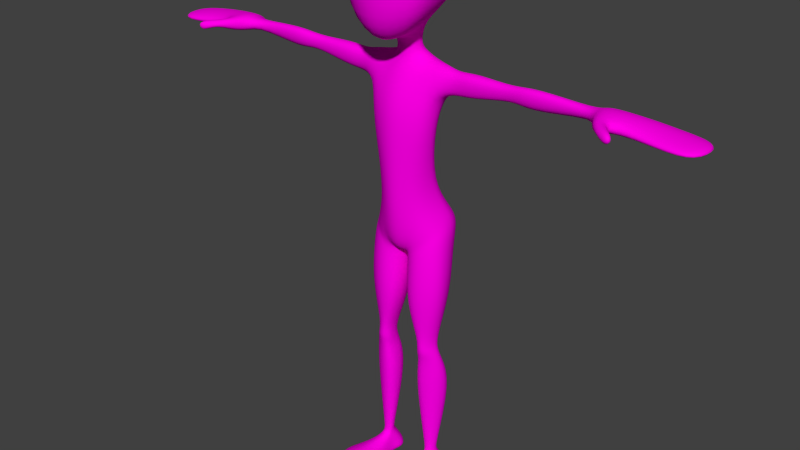 # Source: walkingCycle.blend  (saved by Blender 2.62.0; exported with 4.5.12 LTS)
import bpy
from mathutils import Matrix  # noqa: F401  (used for matrix-valued properties, if any)

bpy.ops.wm.read_factory_settings(use_empty=True)
scene = bpy.context.scene
scene.name = 'Scene'

# ---- collections
col_collection_1 = bpy.data.collections.new('Collection 1'); scene.collection.children.link(col_collection_1)
col_collection_11 = bpy.data.collections.new('Collection 11'); scene.collection.children.link(col_collection_11)

# ---- materials (node trees are filled in below, after node groups)
mat_material = bpy.data.materials.new('Material')
mat_material.alpha_threshold = 0.0
mat_material.use_transparent_shadow = False
mat_material.diffuse_color = (1.0, 0.0, 0.8, 1.0)
mat_material.roughness = 0.5
mat_material.line_color = (0.0, 0.0, 0.0, 1.0)

# ---- material node trees

# ---- world
world_world = bpy.data.worlds.new('World'); scene.world = world_world
world_world.color = (0.05088, 0.05088, 0.05088)
world_world.use_sun_shadow = False
world_world.sun_shadow_jitter_overblur = 0.0
world_world.cycles.sampling_method = 'MANUAL'
world_world.cycles.sample_map_resolution = 256

# ---- meshes
me_mesh = bpy.data.meshes.new('Mesh')
me_mesh.from_pydata([(0.2423, 0.185, 6.316), (0.2092, -0.4089, 5.966), (0.0, -0.5832, 5.855), (0.0, 0.2675, 6.283), (0.681, 0.3108, 7.171), (0.4229, -0.5251, 7.339), (0.0, -0.6997, 7.367), (0.0, 0.5334, 7.185), (0.399, -0.6562, 6.919), (0.6108, 0.329, 6.92), (0.0, -0.8139, 6.951), (0.0, 0.6202, 6.766), (0.4839, -0.6238, 6.21), (0.4821, 0.2857, 6.564), (0.0, -0.848, 6.169), (0.0, 0.5115, 6.469), (0.1708, -0.1352, 6.012), (0.0, -0.2121, 5.967), (0.5589, -0.2421, 7.375), (0.0, -0.2493, 7.522), (0.6689, -0.3719, 6.936), (0.578, -0.3807, 6.323), (0.1868, 0.06558, 6.121), (0.0, 0.1378, 6.143), (0.5589, 0.09215, 7.336), (0.0, 0.1345, 7.472), (0.6444, 0.1113, 6.973), (0.5726, 0.1148, 6.408), (0.0, 0.08299, 5.822), (0.1308, 0.02738, 5.785), (0.0, -0.1762, 5.689), (0.1271, -0.09257, 5.739), (0.0, 0.1923, 5.689), (0.222, 0.1071, 5.703), (0.2335, -0.1358, 5.647), (0.0, -0.2194, 5.596), (0.2104, -0.3117, 5.295), (0.0, -0.3578, 5.309), (0.2081, -0.3885, 4.915), (0.0, -0.4473, 4.922), (0.2998, 0.2689, 5.503), (0.0, 0.2814, 5.491), (0.4127, -0.2114, 5.321), (0.3798, -0.2854, 4.938), (0.5193, -0.1277, 5.637), (0.5019, 0.08681, 5.675), (0.4574, 0.1711, 5.353), (0.4389, -0.09395, 4.96), (0.4739, 0.004382, 5.261), (0.2929, 0.05703, 4.974), (0.1133, 0.1435, 5.014), (0.0, 0.1731, 5.033), (0.1632, -0.3264, 4.059), (0.0, -0.4122, 4.036), (0.2541, -0.1968, 4.081), (0.3117, -0.0119, 4.132), (0.2707, 0.09163, 4.147), (0.06826, 0.1642, 4.16), (0.0, 0.1761, 4.16), (0.2153, -0.2846, 3.52), (0.0, -0.356, 3.475), (0.4095, -0.1563, 3.603), (0.4563, 0.1395, 3.744), (0.4053, 0.2874, 3.764), (0.1075, -0.2253, 3.292), (0.0, -0.2744, 3.308), (0.0, -0.09831, 3.216), (0.03433, -0.06299, 3.213), (0.0, 0.06926, 3.256), (0.03344, 0.08149, 3.203), (0.0, 0.2683, 3.258), (0.1444, 0.5079, 3.701), (0.0, 0.4052, 3.702), (0.0, 0.3592, 3.435), (0.289, -0.2612, 3.288), (0.4939, -0.1184, 3.397), (0.5432, 0.08649, 3.392), (0.09786, -0.2098, 3.159), (0.0341, -0.06611, 3.143), (0.05217, 0.06859, 3.146), (0.4336, 0.2967, 3.235), (0.2492, -0.2461, 3.35), (0.4469, -0.1224, 3.53), (0.5024, 0.103, 3.58), (0.4725, 0.3312, 3.595), (0.2642, 0.5829, 3.558), (0.09395, -0.2138, 3.233), (0.03786, -0.06349, 3.183), (0.0515, 0.06131, 3.18), (0.1193, 0.2333, 3.158), (0.3218, 0.3549, 3.184), (0.0158, 0.268, 3.226), (0.04399, 0.3926, 3.295), (0.1109, 0.2398, 3.203), (0.1899, 0.3692, 3.27), (0.2304, 0.3718, 3.148), (0.2907, -0.3208, 2.673), (0.5841, -0.1364, 2.737), (0.5293, 0.1079, 2.684), (0.08823, -0.2482, 2.583), (0.054, -0.1039, 2.544), (0.08124, 0.09081, 2.565), (0.4098, 0.2999, 2.627), (0.3514, 0.3029, 2.595), (0.2017, 0.306, 2.557), (0.2684, 0.3039, 2.576), (0.3674, -0.07603, 0.4101), (0.4007, -0.05301, 0.4038), (0.4411, 0.01094, 0.4403), (0.315, -0.07461, 0.4175), (0.2717, -0.04071, 0.4087), (0.2785, 0.01982, 0.4338), (0.3964, 0.06614, 0.4454), (0.3763, 0.06638, 0.4402), (0.3294, 0.06437, 0.4333), (0.3549, 0.06599, 0.4374), (0.3744, -0.06203, 0.3047), (0.3978, -0.04202, 0.3032), (0.4283, 0.01715, 0.3442), (0.3275, -0.06763, 0.3093), (0.2862, -0.04885, 0.3055), (0.2856, 0.002683, 0.3326), (0.3831, 0.05846, 0.3511), (0.3657, 0.06466, 0.3568), (0.3263, 0.04816, 0.3368), (0.3476, 0.06488, 0.3527), (0.4038, -0.2, 0.2678), (0.4819, -0.1849, 0.2041), (0.3301, -0.2095, 0.2728), (0.2651, -0.1799, 0.2004), (0.4479, -0.4898, 0.2571), (0.5866, -0.4425, 0.2142), (0.3639, -0.5024, 0.2594), (0.2357, -0.4998, 0.2115), (0.5664, -0.7937, 0.133), (0.4305, -0.98, 0.146), (0.3516, -0.9827, 0.1451), (0.2416, -0.9595, 0.1268), (0.4746, -0.6678, 0.3085), (0.6798, -0.5813, 0.186), (0.3803, -0.6834, 0.308), (0.1786, -0.6418, 0.1972), (0.4932, -0.05636, 0.1007), (0.5039, 0.1353, 0.112), (0.2066, 0.1199, 0.1025), (0.2488, -0.0394, 0.1067), (0.366, 0.207, 0.1362), (0.4129, 0.206, 0.1378), (0.2854, 0.2033, 0.1256), (0.3286, 0.208, 0.1322), (0.5292, -0.1804, 0.1074), (0.622, -0.3785, 0.0913), (0.2452, -0.1583, 0.1037), (0.1907, -0.44, 0.07812), (0.6426, -0.8305, 0.04974), (0.4761, -1.033, 0.06288), (0.3289, -1.047, 0.06266), (0.1931, -1.012, 0.04915), (0.7148, -0.5765, 0.04803), (0.1194, -0.6144, 0.0525), (0.4562, 0.03732, -0.0001838), (0.492, 0.1621, -0.0001838), (0.1758, 0.1181, -0.0001838), (0.214, 0.006542, -0.0001838), (0.3592, 0.2484, -0.0005893), (0.4004, 0.234, -0.0001838), (0.2821, 0.2125, -0.0001838), (0.3202, 0.2494, -0.0005893), (0.513, -0.1253, -0.0001838), (0.6004, -0.321, -0.0001838), (0.2339, -0.1462, -0.0001838), (0.1774, -0.3622, -0.0001838), (0.5969, -0.8677, -0.002277), (0.5273, -0.9141, 0.001909), (0.3942, -0.9355, -0.0001838), (0.1889, -0.9199, -0.0001838), (0.6877, -0.5166, -0.0001838), (0.1209, -0.5783, -0.0001838), (0.3681, -0.1671, 1.433), (0.5256, -0.05611, 1.416), (0.5731, 0.1305, 1.412), (0.2108, -0.1765, 1.422), (0.1379, -0.04166, 1.379), (0.169, 0.1436, 1.41), (0.4577, 0.2725, 1.403), (0.3871, 0.2626, 1.33), (0.2904, 0.2689, 1.404), (0.3131, 0.2629, 1.315), (0.3457, -0.2241, 1.926), (0.4326, -0.1206, 1.922), (0.4604, 0.008403, 1.914), (0.2434, -0.1985, 1.914), (0.2028, -0.1215, 1.907), (0.2261, 0.001891, 1.904), (0.3622, 0.06649, 1.924), (0.3478, 0.07496, 1.922), (0.2757, 0.07396, 1.914), (0.3083, 0.07528, 1.913), (0.3209, -0.1867, 2.084), (0.3951, -0.1195, 2.078), (0.4348, 0.005354, 2.075), (0.2613, -0.1881, 2.074), (0.2238, -0.09876, 2.061), (0.2368, 0.01777, 2.054), (0.3558, 0.05517, 2.062), (0.3395, 0.06248, 2.061), (0.2652, 0.05898, 2.053), (0.3076, 0.06279, 2.054), (0.346, -0.1625, 1.788), (0.4707, -0.08816, 1.796), (0.504, 0.0361, 1.791), (0.2548, -0.1648, 1.794), (0.2142, -0.06663, 1.769), (0.2208, 0.06001, 1.779), (0.3671, 0.1034, 1.799), (0.3523, 0.1099, 1.799), (0.2807, 0.1035, 1.797), (0.3128, 0.1101, 1.791), (2.399, -0.07585, 5.596), (2.414, -0.02542, 5.615), (2.399, -0.07073, 5.498), (2.397, 0.04411, 5.563), (2.402, 0.02384, 5.505), (1.631, -0.1728, 5.654), (1.663, -0.05927, 5.705), (1.582, -0.1505, 5.431), (1.71, 0.1469, 5.548), (1.637, -0.01315, 5.359), (0.8797, -0.1536, 5.652), (0.8835, 0.1161, 5.64), (0.8918, -0.1113, 5.354), (0.9004, 0.06922, 5.394), (0.9021, -0.02216, 5.342), (1.419, -0.08018, 5.588), (1.438, -0.02261, 5.625), (1.421, -0.09469, 5.527), (1.39, 0.07421, 5.537), (1.453, -0.07427, 5.447), (0.6683, -0.1118, 5.604), (0.6687, 0.08164, 5.607), (0.6643, -0.1024, 5.365), (0.669, 0.06687, 5.393), (0.6677, -0.01857, 5.335), (2.501, -0.3241, 5.664), (2.504, -0.3362, 5.479), (3.578, -0.3194, 5.527), (3.587, -0.3599, 5.433), (3.537, 0.2886, 5.495), (3.542, 0.318, 5.412), (2.489, 0.2202, 5.547), (2.506, 0.1686, 5.444), (3.697, -0.007701, 5.434), (3.689, 0.01077, 5.525), (2.515, -0.04129, 5.47), (2.466, 0.001545, 5.679), (2.688, -0.2766, 5.476), (2.639, -0.2849, 5.658), (2.733, 0.2661, 5.522), (2.809, 0.02596, 5.461), (2.684, 0.01616, 5.673), (2.743, 0.2534, 5.432), (3.056, -0.2782, 5.456), (3.05, -0.2511, 5.564), (3.023, 0.2619, 5.512), (3.124, 0.01304, 5.453), (3.094, 0.07204, 5.628), (3.031, 0.2642, 5.428), (2.739, -0.4423, 5.646), (2.764, -0.4292, 5.584), (2.651, -0.5502, 5.589), (2.65, -0.5, 5.641), (2.871, -0.6694, 5.631), (2.816, -0.6356, 5.482), (2.897, -0.5533, 5.477), (2.934, -0.6078, 5.645)], [], [(8, 5, 6, 10), (4, 9, 11, 7), (1, 12, 14, 2), (12, 8, 10, 14), (9, 13, 15, 11), (13, 0, 3, 15), (16, 1, 2, 17), (19, 6, 5, 18), (18, 5, 8, 20), (21, 12, 1, 16), (20, 8, 12, 21), (0, 22, 23, 3), (7, 25, 24, 4), (25, 19, 18, 24), (4, 24, 26, 9), (24, 18, 20, 26), (22, 0, 13, 27), (27, 21, 16, 22), (9, 26, 27, 13), (26, 20, 21, 27), (23, 22, 29, 28), (22, 16, 31, 29), (16, 17, 30, 31), (28, 29, 33, 32), (29, 31, 34, 33), (31, 30, 35, 34), (34, 35, 37, 36), (36, 37, 39, 38), (32, 33, 40, 41), (36, 38, 43, 42), (34, 44, 45, 33), (34, 36, 42, 44), (33, 45, 46, 40), (42, 43, 47, 48), (46, 48, 47, 49), (40, 46, 49, 50), (40, 50, 51, 41), (38, 39, 53, 52), (43, 38, 52, 54), (47, 43, 54, 55), (49, 47, 55, 56), (50, 49, 56, 57), (51, 50, 57, 58), (52, 53, 60, 59), (54, 52, 59, 61), (55, 54, 61, 62), (56, 55, 62, 63), (57, 56, 63, 71), (58, 57, 71, 72), (59, 60, 65, 64), (64, 65, 66, 67), (67, 66, 68, 69), (72, 71, 92, 73), (59, 81, 82, 61), (81, 74, 75, 82), (61, 82, 83, 62), (82, 75, 76, 83), (62, 83, 84, 63), (63, 84, 85, 71), (64, 86, 81, 59), (86, 77, 74, 81), (67, 87, 86, 64), (87, 78, 77, 86), (69, 88, 87, 67), (88, 79, 78, 87), (76, 80, 84, 83), (90, 85, 84, 80), (69, 68, 70, 91), (92, 91, 70, 73), (79, 88, 93, 89), (71, 85, 94, 92), (91, 93, 88, 69), (91, 92, 94, 93), (85, 90, 95, 94), (89, 93, 94, 95), (75, 74, 96, 97), (76, 75, 97, 98), (74, 77, 99, 96), (77, 78, 100, 99), (78, 79, 101, 100), (90, 80, 102, 103), (80, 76, 98, 102), (79, 89, 104, 101), (95, 90, 103, 105), (89, 95, 105, 104), (107, 106, 116, 117), (108, 107, 117, 118), (106, 109, 119, 116), (109, 110, 120, 119), (110, 111, 121, 120), (113, 112, 122, 123), (112, 108, 118, 122), (111, 114, 124, 121), (115, 113, 123, 125), (114, 115, 125, 124), (117, 116, 126, 127), (116, 119, 128, 126), (119, 120, 129, 128), (127, 126, 130, 131), (126, 128, 132, 130), (128, 129, 133, 132), (130, 138, 139, 131), (138, 135, 134, 139), (132, 140, 138, 130), (140, 136, 135, 138), (133, 141, 140, 132), (141, 137, 136, 140), (118, 117, 142, 143), (120, 121, 144, 145), (123, 122, 147, 146), (122, 118, 143, 147), (121, 124, 148, 144), (125, 123, 146, 149), (124, 125, 149, 148), (127, 131, 151, 150), (133, 129, 152, 153), (134, 135, 155, 154), (135, 136, 156, 155), (136, 137, 157, 156), (131, 139, 158, 151), (139, 134, 154, 158), (141, 133, 153, 159), (137, 141, 159, 157), (117, 127, 150, 142), (120, 145, 152, 129), (143, 142, 160, 161), (145, 144, 162, 163), (146, 147, 165, 164), (147, 143, 161, 165), (144, 148, 166, 162), (149, 146, 164, 167), (148, 149, 167, 166), (150, 151, 169, 168), (153, 152, 170, 171), (154, 155, 173, 172), (155, 156, 174, 173), (156, 157, 175, 174), (151, 158, 176, 169), (158, 154, 172, 176), (159, 153, 171, 177), (157, 159, 177, 175), (142, 150, 168, 160), (152, 145, 163, 170), (172, 175, 177, 176), (169, 176, 177, 171), (168, 169, 171, 170), (160, 168, 170, 163), (160, 163, 162, 161), (161, 162, 166, 165), (164, 165, 166, 167), (172, 173, 174, 175), (178, 106, 107, 179), (179, 107, 108, 180), (181, 109, 106, 178), (182, 110, 109, 181), (183, 111, 110, 182), (184, 112, 113, 185), (180, 108, 112, 184), (186, 114, 111, 183), (185, 113, 115, 187), (187, 115, 114, 186), (96, 198, 199, 97), (198, 188, 189, 199), (97, 199, 200, 98), (199, 189, 190, 200), (99, 201, 198, 96), (201, 191, 188, 198), (100, 202, 201, 99), (202, 192, 191, 201), (101, 203, 202, 100), (203, 193, 192, 202), (102, 204, 205, 103), (204, 194, 195, 205), (98, 200, 204, 102), (200, 190, 194, 204), (104, 206, 203, 101), (206, 196, 193, 203), (103, 205, 207, 105), (205, 195, 197, 207), (105, 207, 206, 104), (207, 197, 196, 206), (188, 208, 209, 189), (208, 178, 179, 209), (189, 209, 210, 190), (209, 179, 180, 210), (191, 211, 208, 188), (211, 181, 178, 208), (192, 212, 211, 191), (212, 182, 181, 211), (193, 213, 212, 192), (213, 183, 182, 212), (194, 214, 215, 195), (214, 184, 185, 215), (190, 210, 214, 194), (210, 180, 184, 214), (196, 216, 213, 193), (216, 186, 183, 213), (195, 215, 217, 197), (215, 185, 187, 217), (197, 217, 216, 196), (217, 187, 186, 216), (223, 218, 219, 224), (225, 220, 218, 223), (224, 219, 221, 226), (227, 222, 220, 225), (226, 221, 222, 227), (228, 233, 234, 229), (233, 223, 224, 234), (230, 235, 233, 228), (235, 225, 223, 233), (229, 234, 236, 231), (234, 224, 226, 236), (232, 237, 235, 230), (237, 227, 225, 235), (231, 236, 237, 232), (236, 226, 227, 237), (44, 238, 239, 45), (238, 228, 229, 239), (42, 240, 238, 44), (240, 230, 228, 238), (45, 239, 241, 46), (239, 229, 231, 241), (48, 242, 240, 42), (242, 232, 230, 240), (46, 241, 242, 48), (241, 231, 232, 242), (218, 220, 244, 243), (222, 221, 249, 250), (246, 251, 252, 245), (251, 248, 247, 252), (220, 222, 250, 253), (220, 253, 244), (218, 243, 254, 219), (219, 254, 249, 221), (260, 250, 249, 257), (253, 258, 255, 244), (250, 260, 258, 253), (259, 254, 243, 256), (257, 249, 254, 259), (255, 261, 262, 256), (261, 246, 245, 262), (248, 266, 263, 247), (266, 260, 257, 263), (258, 264, 261, 255), (264, 251, 246, 261), (260, 266, 264, 258), (266, 248, 251, 264), (252, 265, 262, 245), (265, 259, 256, 262), (247, 263, 265, 252), (263, 257, 259, 265), (255, 256, 267, 268), (256, 243, 270, 267), (244, 255, 268, 269), (243, 244, 269, 270), (270, 269, 272, 271), (269, 268, 273, 272), (267, 270, 271, 274), (268, 267, 274, 273), (272, 273, 274, 271)])
me_mesh.polygons.foreach_set('use_smooth', [True] * 260)
me_mesh.materials.append(mat_material)
me_mesh.use_remesh_preserve_volume = False
me_mesh.use_remesh_preserve_attributes = False
me_mesh.use_mirror_vertex_groups = False
me_mesh.update()
arm_armature = bpy.data.armatures.new('Armature')  # bones are not reproduced

# ---- objects
ob_mesh = bpy.data.objects.new('Mesh', me_mesh)
ob_armature = bpy.data.objects.new('Armature', arm_armature)

# ---- transforms, parenting, visibility, modifiers, constraints
ob_mesh.parent = ob_armature
ob_mesh.matrix_parent_inverse = Matrix(((1.0, 0.0, 0.0, -0.0), (0.0, 1.0, 0.0, -0.0), (0.0, 0.0, 1.0, -3.501), (0.0, 0.0, 0.0, 1.0)))
ob_mesh.location = (0.0, 0.0, 0.0)
ob_mesh.empty_display_type = 'ARROWS'
ob_mesh.display_type = 'SOLID'
ob_mesh.lineart.crease_threshold = 0.0
_vg = ob_mesh.vertex_groups.new(name='Hip')
for _i, _w in zip([43, 47, 49, 50, 51, 52, 53, 54, 55, 56, 57, 58, 59, 60, 61, 62, 63, 64, 65, 66, 67, 68, 69, 70, 71, 72, 73, 81, 82, 83, 84, 85, 86, 87, 88, 89, 90, 91, 92, 93, 94, 95], [0.008975, 0.0208, 0.02245, 0.01223, 0.02012, 0.4813, 0.4758, 0.4718, 0.4644, 0.4687, 0.4743, 0.4697, 0.1301, 0.2819, 0.1103, 0.1776, 0.379, 0.09873, 0.1749, 0.09225, 0.06546, 0.07837, 0.06886, 0.3097, 0.435, 0.4621, 0.4207, 0.04674, 0.02656, 0.05267, 0.1055, 0.1582, 0.05807, 0.04511, 0.04514, 0.001711, 0.007038, 0.2669, 0.3704, 0.126, 0.1552, 0.01517]): _vg.add([_i], _w, 'REPLACE')
_vg = ob_mesh.vertex_groups.new(name='Hip_Controller')
for _i, _w in zip([43, 47, 49, 50, 51, 52, 53, 54, 55, 56, 57, 58, 59, 60, 61, 62, 63, 64, 65, 66, 67, 68, 69, 70, 71, 72, 73, 81, 82, 83, 84, 85, 86, 87, 88, 89, 90, 91, 92, 93, 94, 95], [0.008975, 0.0208, 0.02245, 0.01223, 0.02012, 0.4813, 0.4758, 0.4718, 0.4644, 0.4687, 0.4743, 0.4697, 0.1301, 0.2819, 0.1103, 0.1776, 0.379, 0.09873, 0.1749, 0.09225, 0.06546, 0.07837, 0.06886, 0.3097, 0.435, 0.4621, 0.4207, 0.04674, 0.02656, 0.05267, 0.1055, 0.1582, 0.05807, 0.04511, 0.04514, 0.001711, 0.007038, 0.2669, 0.3704, 0.126, 0.1552, 0.01517]): _vg.add([_i], _w, 'REPLACE')
_vg = ob_mesh.vertex_groups.new(name='Spine')
for _i, _w in zip([36, 37, 38, 39, 43, 47, 49], [0.05782, 0.08849, 0.7452, 0.8407, 0.2665, 0.103, 0.04083]): _vg.add([_i], _w, 'REPLACE')
_vg = ob_mesh.vertex_groups.new(name='Ribcage')
for _i, _w in zip([17, 30, 31, 32, 33, 34, 35, 36, 37, 38, 39, 40, 41, 42, 43, 46, 47, 48, 49, 50, 51, 55, 56, 57, 58], [0.03871, 0.1519, 0.009873, 0.08699, 0.007105, 0.08239, 0.5841, 0.7078, 0.7859, 0.1852, 0.1, 0.1183, 0.4934, 0.1964, 0.6096, 0.05781, 0.7167, 0.1556, 0.7723, 0.8126, 0.8117, 0.01012, 0.01661, 0.01404, 0.03416]): _vg.add([_i], _w, 'REPLACE')
_vg = ob_mesh.vertex_groups.new(name='Neck')
for _i, _w in zip([0, 1, 2, 3, 10, 12, 13, 14, 15, 16, 17, 21, 22, 23, 27, 28, 29, 30, 31, 32, 33, 34, 35, 37, 40, 41], [0.1047, 0.3145, 0.339, 0.1019, 0.02967, 0.1006, 0.03016, 0.1204, 0.04554, 0.7632, 0.7401, 0.1012, 0.2147, 0.2353, 0.04177, 0.8617, 0.8579, 0.7067, 0.8383, 0.6874, 0.1802, 0.09779, 0.1726, 0.03509, 0.04416, 0.1449]): _vg.add([_i], _w, 'REPLACE')
_vg = ob_mesh.vertex_groups.new(name='Head')
for _i, _w in zip([0, 1, 2, 3, 4, 5, 6, 7, 8, 9, 10, 11, 12, 13, 14, 15, 16, 17, 18, 19, 20, 21, 22, 23, 24, 25, 26, 27, 28, 29, 30], [0.892, 0.6708, 0.6293, 0.8943, 0.9918, 0.9911, 0.9906, 0.989, 0.976, 0.9866, 0.9685, 0.9754, 0.8945, 0.9687, 0.8711, 0.9528, 0.2203, 0.1843, 0.9943, 0.9985, 0.9792, 0.8955, 0.7792, 0.7545, 0.9946, 0.9965, 0.9878, 0.9568, 0.09511, 0.05452, 0.03647]): _vg.add([_i], _w, 'REPLACE')
_vg = ob_mesh.vertex_groups.new(name='Shoulder.L')
for _i, _w in zip([17, 28, 29, 30, 31, 32, 33, 34, 35, 36, 37, 40, 41, 42, 43, 44, 45, 46, 47, 48, 49, 50, 51, 238, 239, 240, 241, 242], [0.008321, 0.009467, 0.07784, 0.09114, 0.1127, 0.202, 0.7745, 0.8043, 0.2075, 0.1908, 0.07462, 0.814, 0.3413, 0.6706, 0.05153, 0.8907, 0.9164, 0.8375, 0.08565, 0.6614, 0.09553, 0.09117, 0.08372, 0.05671, 0.02561, 0.08879, 0.07388, 0.1011]): _vg.add([_i], _w, 'REPLACE')
_vg = ob_mesh.vertex_groups.new(name='Upperarm.L')
for _i, _w in zip([42, 44, 45, 46, 48, 223, 225, 228, 229, 230, 231, 232, 233, 234, 235, 236, 237, 238, 239, 240, 241, 242], [0.09634, 0.08538, 0.06716, 0.09306, 0.1479, 0.003465, 0.02475, 0.9978, 0.999, 0.9934, 0.9967, 0.9934, 0.9841, 0.9888, 0.9813, 0.9946, 0.9727, 0.9428, 0.9612, 0.8865, 0.9182, 0.8745]): _vg.add([_i], _w, 'REPLACE')
_vg = ob_mesh.vertex_groups.new(name='Forearm.L')
for _i, _w in zip([218, 219, 220, 221, 222, 223, 224, 225, 226, 227, 237, 249, 250], [0.9578, 0.9776, 0.9404, 0.9798, 0.9834, 0.9727, 0.9867, 0.9626, 0.9949, 0.9785, 0.02721, 0.03937, 0.03234]): _vg.add([_i], _w, 'REPLACE')
_vg = ob_mesh.vertex_groups.new(name='Hand.L')
for _i, _w in zip([245, 246, 247, 248, 249, 250, 252, 253, 254, 255, 256, 257, 258, 259, 260, 261, 262, 263, 264, 265, 266], [0.06887, 0.05756, 0.08726, 0.08114, 0.4793, 0.4824, 0.0404, 0.4779, 0.4814, 0.08339, 0.0542, 0.497, 0.4907, 0.4937, 0.4977, 0.4206, 0.451, 0.4598, 0.02263, 0.4981, 0.4132]): _vg.add([_i], _w, 'REPLACE')
_vg = ob_mesh.vertex_groups.new(name='Finger_B.L')
for _i, _w in zip([245, 246, 247, 248, 251, 252, 261, 262, 263, 264, 266], [0.857, 0.8806, 0.8255, 0.8377, 0.9948, 0.9099, 0.1302, 0.05083, 0.08092, 0.9263, 0.1833]): _vg.add([_i], _w, 'REPLACE')
_vg = ob_mesh.vertex_groups.new(name='Finger_A.L')
for _i, _w in zip([243, 244, 255, 256, 261, 262, 267, 268, 269, 270, 271, 272, 273, 274], [0.9332, 0.9541, 0.8254, 0.8872, 0.02855, 0.04711, 0.9954, 0.9966, 0.9979, 0.9962, 0.9996, 0.9991, 0.9989, 0.9995]): _vg.add([_i], _w, 'REPLACE')
_vg = ob_mesh.vertex_groups.new(name='Shoulder.R')
_vg = ob_mesh.vertex_groups.new(name='Upperarm.R')
_vg = ob_mesh.vertex_groups.new(name='Forearm.R')
_vg = ob_mesh.vertex_groups.new(name='Hand.R')
_vg = ob_mesh.vertex_groups.new(name='Finger_B.R')
_vg = ob_mesh.vertex_groups.new(name='Finger_A.R')
_vg = ob_mesh.vertex_groups.new(name='Thigh.L')
for _i, _w in zip([54, 55, 59, 60, 61, 62, 63, 64, 65, 66, 67, 68, 69, 70, 71, 72, 73, 74, 75, 76, 77, 78, 79, 80, 81, 82, 83, 84, 85, 86, 87, 88, 89, 90, 91, 92, 93, 94, 95, 96, 97, 98, 99, 100, 101, 102, 103, 104, 105, 188, 189, 190, 191, 192, 193, 194, 195, 196, 197, 198, 199, 200, 201, 202, 203, 204, 205, 206, 207], [0.01292, 0.01175, 0.7378, 0.4332, 0.7757, 0.6392, 0.2376, 0.8019, 0.6491, 0.8152, 0.8688, 0.8432, 0.8622, 0.3804, 0.1281, 0.07044, 0.1571, 0.9715, 0.9792, 0.9775, 0.9709, 0.9749, 0.9743, 0.9643, 0.9026, 0.9224, 0.8934, 0.7879, 0.683, 0.8834, 0.9047, 0.9047, 0.948, 0.9428, 0.466, 0.2587, 0.7479, 0.6893, 0.9346, 0.9963, 0.9976, 0.997, 0.9959, 0.9961, 0.9959, 0.9944, 0.9935, 0.9935, 0.9933, 0.06684, 0.04666, 0.07183, 0.07993, 0.07308, 0.08408, 0.09933, 0.1074, 0.104, 0.1032, 0.9611, 0.9729, 0.961, 0.9479, 0.9474, 0.945, 0.9497, 0.9432, 0.9366, 0.9371]): _vg.add([_i], _w, 'REPLACE')
_vg = ob_mesh.vertex_groups.new(name='Shin.L')
for _i, _w in zip([106, 107, 108, 109, 110, 111, 112, 113, 114, 115, 178, 179, 180, 181, 182, 183, 184, 185, 186, 187, 188, 189, 190, 191, 192, 193, 194, 195, 196, 197, 198, 199, 200, 201, 202, 203, 204, 205, 206, 207, 208, 209, 210, 211, 212, 213, 214, 215, 216, 217], [0.9828, 0.9823, 0.9904, 0.9817, 0.9793, 0.9878, 0.9922, 0.9849, 0.9883, 0.982, 0.9998, 0.9998, 0.9995, 0.9997, 0.9996, 0.9996, 0.9995, 0.9994, 0.9994, 0.9993, 0.9332, 0.9517, 0.9282, 0.9201, 0.9269, 0.9159, 0.9007, 0.8926, 0.896, 0.8967, 0.02768, 0.004183, 0.02779, 0.05206, 0.05254, 0.0549, 0.05019, 0.05664, 0.06326, 0.06273, 0.9965, 0.9963, 0.9925, 0.9944, 0.9949, 0.9914, 0.9899, 0.9905, 0.9894, 0.991]): _vg.add([_i], _w, 'REPLACE')
_vg = ob_mesh.vertex_groups.new(name='Thigh.R')
_vg = ob_mesh.vertex_groups.new(name='Shin.R')
_vg = ob_mesh.vertex_groups.new(name='Foot_Control.L')
for _i, _w in zip([117, 118, 120, 121, 122, 123, 124, 125, 127, 129, 142, 143, 144, 145, 146, 147, 148, 149, 150, 151, 152, 160, 161, 162, 163, 164, 165, 166, 167, 168, 169, 170, 171], [0.146, 0.7216, 0.1895, 0.7891, 0.1202, 0.05778, 0.7263, 0.1693, 0.05862, 0.0545, 0.7743, 0.923, 0.9418, 0.8009, 0.9119, 0.9079, 0.9412, 0.9263, 0.1783, 0.01258, 0.1877, 0.9268, 0.9608, 0.96, 0.8994, 0.9609, 0.9616, 0.9643, 0.9619, 0.274, 0.05564, 0.2632, 0.04298]): _vg.add([_i], _w, 'REPLACE')
_vg = ob_mesh.vertex_groups.new(name='Foot.L')
for _i, _w in zip([116, 117, 118, 119, 120, 121, 126, 127, 128, 129, 130, 131, 132, 133, 134, 138, 139, 140, 141, 142, 143, 144, 145, 150, 151, 152, 153, 154, 158, 159, 160, 162, 163, 168, 169, 170, 171, 172, 176, 177], [0.9912, 0.8342, 0.1064, 0.9611, 0.7994, 0.1359, 0.9888, 0.9175, 0.9968, 0.9346, 0.9023, 0.8196, 0.9356, 0.91, 0.0611, 0.1269, 0.2226, 0.08171, 0.09819, 0.212, 0.0304, 0.03063, 0.1916, 0.7811, 0.7725, 0.7865, 0.8369, 0.05256, 0.2111, 0.1047, 0.06754, 0.007961, 0.09524, 0.6919, 0.7949, 0.7096, 0.8296, 0.02602, 0.207, 0.1295]): _vg.add([_i], _w, 'REPLACE')
_vg = ob_mesh.vertex_groups.new(name='Ankle.L')
for _i, _w in zip([118, 121, 122, 123, 124, 125, 143, 146, 147, 148, 149], [0.1537, 0.05384, 0.8505, 0.9283, 0.2376, 0.8138, 0.0187, 0.07331, 0.07354, 0.03074, 0.05876]): _vg.add([_i], _w, 'REPLACE')
_vg = ob_mesh.vertex_groups.new(name='Toe.L')
for _i, _w in zip([130, 131, 132, 133, 134, 135, 136, 137, 138, 139, 140, 141, 150, 151, 153, 154, 155, 156, 157, 158, 159, 168, 169, 170, 171, 172, 173, 174, 175, 176, 177], [0.09495, 0.1667, 0.06363, 0.08766, 0.9376, 0.9878, 0.9974, 0.9881, 0.8722, 0.7729, 0.9181, 0.9017, 0.02864, 0.196, 0.1444, 0.9458, 0.9926, 0.9995, 0.9947, 0.7811, 0.8944, 0.01514, 0.1491, 0.002521, 0.1237, 0.9603, 0.985, 0.9969, 0.9869, 0.7821, 0.8647]): _vg.add([_i], _w, 'REPLACE')
_vg = ob_mesh.vertex_groups.new(name='Root')
_vg = ob_mesh.vertex_groups.new(name='Hand_IK.L')
for _i, _w in zip([245, 246, 247, 248, 249, 250, 252, 253, 254, 255, 256, 257, 258, 259, 260, 261, 262, 263, 264, 265, 266], [0.06887, 0.05756, 0.08726, 0.08114, 0.4793, 0.4824, 0.0404, 0.4779, 0.4814, 0.08339, 0.0542, 0.497, 0.4907, 0.4937, 0.4977, 0.4206, 0.451, 0.4598, 0.02263, 0.4981, 0.4132]): _vg.add([_i], _w, 'REPLACE')
_vg = ob_mesh.vertex_groups.new(name='Hand_IK.R')
_vg = ob_mesh.vertex_groups.new(name='Foot_Control.R')
_vg = ob_mesh.vertex_groups.new(name='Foot.R')
_vg = ob_mesh.vertex_groups.new(name='Ankle.R')
_vg = ob_mesh.vertex_groups.new(name='Toe.R')
_m = ob_mesh.modifiers.new('Mirror', 'MIRROR')
_m.use_clip = True
_m = ob_mesh.modifiers.new('Subsurf', 'SUBSURF')
_m.uv_smooth = 'PRESERVE_CORNERS'
_m.quality = 2
_m.show_only_control_edges = False
_m = ob_mesh.modifiers.new('Armature', 'ARMATURE')
_m.object = ob_armature
_m.use_bone_envelopes = True
ob_armature.location = (0.0, 0.0, 3.501)
ob_armature.empty_display_type = 'ARROWS'
ob_armature.display_type = 'WIRE'
ob_armature.show_in_front = True
ob_armature.lineart.crease_threshold = 0.0

# ---- collection membership
col_collection_1.objects.link(ob_mesh)
col_collection_11.objects.link(ob_armature)

# ---- scene / render settings (as saved in the file)
scene.frame_start = 1; scene.frame_end = 91; scene.frame_set(6)
scene.render.engine = 'BLENDER_EEVEE_NEXT'
scene.render.image_settings.file_format = 'JPEG'
scene.render.image_settings.color_mode = 'RGB'
scene.render.image_settings.quality = 80
scene.render.image_settings.compression = 80
scene.render.image_settings.exr_codec = 'NONE'
scene.render.resolution_percentage = 25
scene.render.pixel_aspect_x = 100.0
scene.render.pixel_aspect_y = 100.0
scene.render.dither_intensity = 0.0
scene.render.bake_margin = 2
scene.render.bake_bias = 0.0
scene.render.use_stamp_render_time = False
scene.render.stamp_font_size = 0
scene.cycles.use_denoising = False
scene.cycles.samples = 10
scene.cycles.sampling_pattern = 'TABULATED_SOBOL'
scene.cycles.light_sampling_threshold = 0.0
scene.cycles.use_adaptive_sampling = False
scene.cycles.use_light_tree = False
scene.cycles.blur_glossy = 0.0
scene.cycles.volume_bounces = 1
scene.cycles.pixel_filter_type = 'GAUSSIAN'
scene.cycles.sample_clamp_indirect = 0.0
scene.view_settings.view_transform = 'Standard'
bpy.context.view_layer.update()

# ---- added for rendering (the .blend has no active camera and no usable light): camera, sun
cam_auto = bpy.data.cameras.new('AutoCamera')
cam_auto.lens = 50.0
cam_auto.sensor_width = 36.0
cam_auto.clip_end = 1000.0
ob_auto_camera = bpy.data.objects.new('AutoCamera', cam_auto)
scene.collection.objects.link(ob_auto_camera)
ob_auto_camera.location = (7.51568, -9.2254, 9.61315)
ob_auto_camera.rotation_euler = (1.09748, -7.21219e-08, 0.694738)
scene.camera = ob_auto_camera
light_auto_sun = bpy.data.lights.new('AutoSun', 'SUN')
light_auto_sun.energy = 3.0
light_auto_sun.angle = 0.0523599
ob_auto_sun = bpy.data.objects.new('AutoSun', light_auto_sun)
scene.collection.objects.link(ob_auto_sun)
ob_auto_sun.rotation_euler = (0.872665, 0.174533, 0.523599)
bpy.context.view_layer.update()

